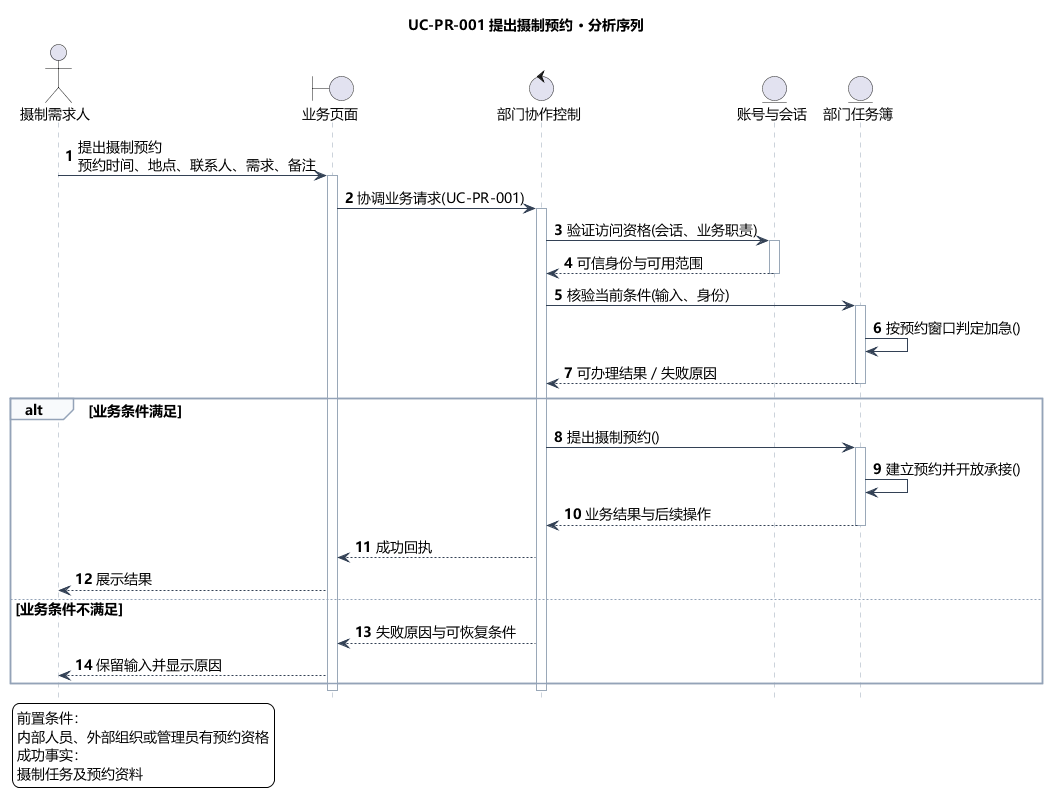

The diagram above was rendered by PlantUML. Its source (embedded in the PNG):
@startuml
skinparam defaultFontName Microsoft YaHei
skinparam shadowing false
skinparam backgroundColor #FFFFFF
skinparam ArrowColor #466482
skinparam classAttributeIconSize 0
hide empty members
skinparam defaultFontSize 14
skinparam sequenceLifeLineBorderColor #9AA8B8
skinparam sequenceArrowColor #334155
skinparam sequenceGroupBorderColor #94A3B8
skinparam sequenceGroupBackgroundColor #F8FAFC
skinparam sequenceParticipantPadding 18
skinparam maxMessageSize 240
hide footbox
autonumber
title UC-PR-001 提出摄制预约 · 分析序列
actor "摄制需求人" as actor
boundary "业务页面" as page
control "部门协作控制" as ctl
entity "账号与会话" as identity
entity "部门任务簿" as model
actor -> page : 提出摄制预约\n预约时间、地点、联系人、需求、备注
activate page
page -> ctl : 协调业务请求(UC-PR-001)
activate ctl
ctl -> identity : 验证访问资格(会话、业务职责)
activate identity
identity --> ctl : 可信身份与可用范围
deactivate identity
ctl -> model : 核验当前条件(输入、身份)
activate model
model -> model : 按预约窗口判定加急()
model --> ctl : 可办理结果／失败原因
deactivate model
alt 业务条件满足
ctl -> model : 提出摄制预约()
activate model
model -> model : 建立预约并开放承接()
model --> ctl : 业务结果与后续操作
deactivate model
ctl --> page : 成功回执
page --> actor : 展示结果
else 业务条件不满足
ctl --> page : 失败原因与可恢复条件
page --> actor : 保留输入并显示原因
end
deactivate ctl
deactivate page
legend bottom left
前置条件：
内部人员、外部组织或管理员有预约资格
成功事实：
摄制任务及预约资料
endlegend

@enduml